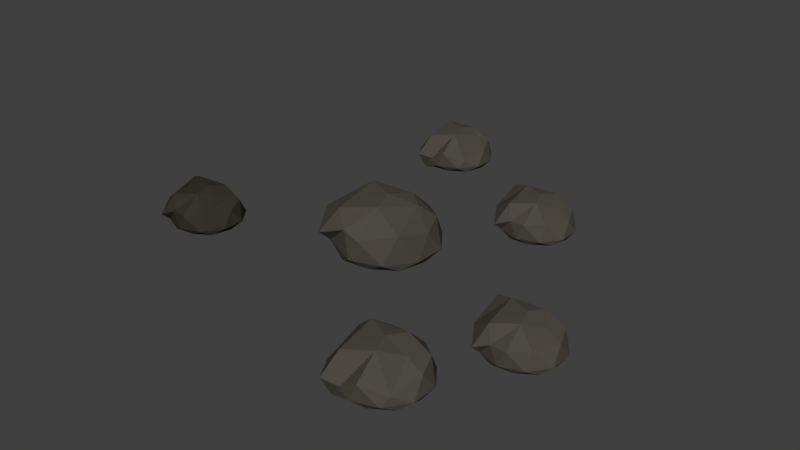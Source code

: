 # Source: morerocks.blend  (saved by Blender 2.77.0; exported with 4.5.12 LTS)
import bpy
from mathutils import Matrix  # noqa: F401  (used for matrix-valued properties, if any)

bpy.ops.wm.read_factory_settings(use_empty=True)
scene = bpy.context.scene
scene.name = 'Scene'

# ---- collections
col_collection_1 = bpy.data.collections.new('Collection 1'); scene.collection.children.link(col_collection_1)

# ---- materials (node trees are filled in below, after node groups)
mat_material_001 = bpy.data.materials.new('Material.001')
mat_material_001.alpha_threshold = 0.0
mat_material_001.diffuse_color = (0.07641, 0.06968, 0.0562, 1.0)
mat_material_001.roughness = 0.5

# ---- material node trees

# ---- world
world_world = bpy.data.worlds.new('World'); scene.world = world_world
world_world.color = (0.05088, 0.05088, 0.05088)
world_world.use_sun_shadow = False
world_world.sun_shadow_jitter_overblur = 0.0
world_world.cycles.sampling_method = 'MANUAL'

# ---- meshes
me_icosphere = bpy.data.meshes.new('Icosphere')
me_icosphere.from_pydata([(-0.006584, -0.5979, -0.000412), (0.4735, -0.5747, 0.3522), (-0.1917, -0.5747, 0.5683), (-0.6028, -0.4941, 0.002461), (-0.1917, -0.5747, -0.5634), (0.4735, -0.5747, -0.3472), (0.1275, -0.1943, 0.6679), (-0.4426, -0.2573, 0.6826), (-0.6747, -0.4702, -0.3205), (0.1612, -0.2057, -0.5691), (0.5877, -0.2075, -0.003368), (-0.003068, 0.1015, -0.009817), (-0.1151, -0.5886, 0.3333), (0.2758, -0.5886, 0.2063), (0.1671, -0.5764, 0.5404), (0.5581, -0.5764, 0.002248), (0.2758, -0.5886, -0.2048), (-0.3568, -0.508, 0.0007386), (-0.4655, -0.4959, 0.3348), (-0.1151, -0.5886, -0.3318), (-0.4655, -0.4958, -0.3303), (0.1671, -0.5764, -0.5359), (0.6249, -0.472, 0.2076), (0.6249, -0.472, -0.2035), (-0.008796, -0.4718, 0.6695), (0.382, -0.4717, 0.5429), (-0.6402, -0.3914, 0.2071), (-0.3986, -0.3914, 0.5402), (-0.515, -0.3903, -0.5469), (-0.8407, -0.377, -0.07067), (0.3833, -0.472, -0.5361), (-0.01172, -0.4723, -0.6635), (0.5119, -0.1063, 0.4177), (-0.0744, -0.1206, 0.6611), (-0.7145, -0.165, 0.2509), (-0.3407, -0.1646, -0.5552), (0.4521, -0.1583, -0.335), (0.1012, 0.07438, 0.2863), (0.3314, 0.006204, -0.1501), (-0.3172, 0.008284, 0.4636), (-0.4087, 0.07163, -0.2277), (0.1002, 0.0221, -0.3398), (-2.017, -0.5301, 0.9397), (-1.689, -0.5142, 1.18), (-2.143, -0.5143, 1.328), (-2.423, -0.5143, 0.9417), (-2.143, -0.5142, 0.5559), (-1.689, -0.5142, 0.7032), (-1.925, -0.2549, 1.395), (-2.314, -0.3528, 1.405), (-2.528, -0.175, 0.6834), (-1.902, -0.3476, 0.552), (-1.611, -0.2639, 0.9377), (-2.014, -0.05312, 0.9333), (-2.091, -0.5237, 1.167), (-1.824, -0.5237, 1.081), (-1.898, -0.5154, 1.308), (-1.632, -0.5154, 0.9415), (-1.824, -0.5237, 0.8004), (-2.255, -0.5237, 0.9405), (-2.33, -0.5155, 1.168), (-2.091, -0.5237, 0.7137), (-2.33, -0.5154, 0.7148), (-1.898, -0.5154, 0.5746), (-1.586, -0.4442, 1.082), (-1.586, -0.4442, 0.8012), (-2.018, -0.4441, 1.397), (-1.752, -0.444, 1.31), (-2.449, -0.4442, 1.081), (-2.284, -0.4442, 1.308), (-2.363, -0.4435, 0.5671), (-2.585, -0.4344, 0.8918), (-1.751, -0.4442, 0.5745), (-2.02, -0.5294, 0.4876), (-1.739, -0.2356, 1.242), (-2.133, -0.2746, 1.36), (-2.499, -0.2898, 1.111), (-2.245, -0.3196, 0.5614), (-1.704, -0.2303, 0.7116), (-1.943, -0.07165, 1.135), (-1.796, -0.1755, 0.8957), (-2.228, -0.1167, 1.256), (-2.291, -0.07352, 0.7848), (-1.944, -0.1073, 0.7083), (-0.7255, -0.4734, -2.307), (-0.3966, -0.4574, -2.065), (-0.8523, -0.4575, -1.917), (-1.134, -0.567, -2.305), (-0.8523, -0.4574, -2.693), (-0.3966, -0.4574, -2.545), (-0.6336, -0.1968, -1.849), (-1.024, -0.2952, -1.839), (-1.239, -0.2262, -2.565), (-0.6105, -0.2046, -2.697), (-0.3184, -0.2059, -2.309), (-0.7231, 0.005887, -2.313), (-0.7999, -0.467, -2.078), (-0.532, -0.467, -2.165), (-0.6065, -0.4586, -1.937), (-0.3386, -0.4586, -2.305), (-0.532, -0.467, -2.447), (-0.9654, -0.5766, -2.306), (-1.04, -0.5682, -2.077), (-0.7999, -0.467, -2.534), (-1.04, -0.5682, -2.533), (-0.6065, -0.4586, -2.674), (-0.2928, -0.3871, -2.165), (-0.2928, -0.3871, -2.446), (-0.727, -0.3869, -1.848), (-0.4593, -0.3869, -1.935), (-1.16, -0.4967, -2.165), (-0.9941, -0.4967, -1.937), (-1.074, -0.4959, -2.681), (-1.297, -0.4868, -2.355), (-0.4584, -0.3871, -2.674), (-0.729, -0.3873, -2.761), (-0.4079, -0.2954, -2.006), (-0.8421, -0.3263, -1.885), (-1.211, -0.3415, -2.135), (-0.9544, -0.1765, -2.687), (-0.4113, -0.1722, -2.536), (-0.6516, -0.01273, -2.111), (-0.5371, -0.118, -2.477), (-0.9383, -0.05801, -1.989), (-1.001, -0.01461, -2.463), (-0.6523, -0.04854, -2.54), (1.828, -0.4795, 2.193), (2.193, -0.4619, 2.461), (1.688, -0.4619, 2.625), (1.375, -0.5834, 2.195), (1.688, -0.4619, 1.765), (2.193, -0.4619, 1.93), (1.93, -0.173, 2.7), (1.497, -0.2821, 2.712), (1.258, -0.2055, 1.907), (1.956, -0.1817, 1.761), (2.279, -0.183, 2.191), (1.831, 0.05168, 2.186), (1.746, -0.4725, 2.446), (2.043, -0.4725, 2.35), (1.96, -0.4632, 2.604), (2.257, -0.4632, 2.195), (2.043, -0.4725, 2.038), (1.562, -0.5939, 2.194), (1.48, -0.5847, 2.448), (1.746, -0.4725, 1.941), (1.48, -0.5847, 1.942), (1.96, -0.4632, 1.786), (2.308, -0.3839, 2.351), (2.308, -0.3839, 2.039), (1.826, -0.3837, 2.702), (2.123, -0.3837, 2.606), (1.347, -0.5054, 2.351), (1.53, -0.5054, 2.603), (1.442, -0.5045, 1.778), (1.195, -0.4945, 2.14), (2.124, -0.3839, 1.786), (1.824, -0.3842, 1.689), (2.18, -0.2823, 2.526), (1.699, -0.3165, 2.661), (1.291, -0.3334, 2.384), (1.574, -0.1505, 1.772), (2.176, -0.1457, 1.939), (1.91, 0.03105, 2.411), (2.066, -0.08565, 2.164), (1.592, -0.01915, 2.545), (1.523, 0.02896, 2.02), (1.909, -0.008653, 1.935), (1.222, -0.4722, -1.273), (1.55, -0.4563, -1.032), (1.096, -0.4563, -0.885), (0.8159, -0.4563, -1.271), (1.096, -0.4563, -1.657), (1.55, -0.4563, -1.509), (1.314, -0.197, -0.8171), (0.9251, -0.2949, -0.8071), (0.7109, -0.1171, -1.529), (1.337, -0.2897, -1.661), (1.628, -0.206, -1.275), (1.225, 0.004792, -1.279), (1.148, -0.4658, -1.045), (1.415, -0.4658, -1.132), (1.341, -0.4575, -0.9041), (1.607, -0.4575, -1.271), (1.415, -0.4658, -1.412), (0.9836, -0.4658, -1.272), (0.9095, -0.4575, -1.044), (1.148, -0.4658, -1.499), (0.9095, -0.4575, -1.498), (1.341, -0.4575, -1.638), (1.653, -0.3863, -1.131), (1.653, -0.3863, -1.411), (1.221, -0.3862, -0.816), (1.487, -0.3861, -0.9023), (0.7904, -0.3863, -1.131), (0.9551, -0.3863, -0.9042), (0.8757, -0.3856, -1.645), (0.6536, -0.3765, -1.321), (1.488, -0.3863, -1.638), (1.219, -0.4715, -1.725), (1.5, -0.1777, -0.9707), (1.106, -0.2167, -0.8528), (0.7397, -0.2319, -1.101), (0.9946, -0.2617, -1.651), (1.535, -0.1724, -1.501), (1.296, -0.01373, -1.077), (1.444, -0.1176, -1.317), (1.011, -0.0588, -0.9564), (0.9482, -0.01561, -1.428), (1.295, -0.04938, -1.504), (-2.017, -0.5301, 0.9397), (-1.689, -0.5142, 1.18), (-2.143, -0.5143, 1.328), (-2.423, -0.5143, 0.9417), (-2.143, -0.5142, 0.5559), (-1.689, -0.5142, 0.7032), (-1.925, -0.2549, 1.395), (-2.314, -0.3528, 1.405), (-2.528, -0.175, 0.6834), (-1.902, -0.3476, 0.552), (-1.611, -0.2639, 0.9377), (-2.014, -0.05312, 0.9333), (-2.091, -0.5237, 1.167), (-1.824, -0.5237, 1.081), (-1.898, -0.5154, 1.308), (-1.632, -0.5154, 0.9415), (-1.824, -0.5237, 0.8004), (-2.255, -0.5237, 0.9405), (-2.33, -0.5155, 1.168), (-2.091, -0.5237, 0.7137), (-2.33, -0.5154, 0.7148), (-1.898, -0.5154, 0.5746), (-1.586, -0.4442, 1.082), (-1.586, -0.4442, 0.8012), (-2.018, -0.4441, 1.397), (-1.752, -0.444, 1.31), (-2.449, -0.4442, 1.081), (-2.284, -0.4442, 1.308), (-2.363, -0.4435, 0.5671), (-2.585, -0.4344, 0.8918), (-1.751, -0.4442, 0.5745), (-2.02, -0.5294, 0.4876), (-1.739, -0.2356, 1.242), (-2.133, -0.2746, 1.36), (-2.499, -0.2898, 1.111), (-2.245, -0.3196, 0.5614), (-1.704, -0.2303, 0.7116), (-1.943, -0.07165, 1.135), (-1.796, -0.1755, 0.8957), (-2.228, -0.1167, 1.256), (-2.291, -0.07352, 0.7848), (-1.944, -0.1073, 0.7083), (-2.017, -0.5301, 0.9397), (-1.689, -0.5142, 1.18), (-2.143, -0.5143, 1.328), (-2.423, -0.5143, 0.9417), (-2.143, -0.5142, 0.5559), (-1.689, -0.5142, 0.7032), (-1.925, -0.2549, 1.395), (-2.314, -0.3528, 1.405), (-2.528, -0.175, 0.6834), (-1.902, -0.3476, 0.552), (-1.611, -0.2639, 0.9377), (-2.014, -0.05312, 0.9333), (-2.091, -0.5237, 1.167), (-1.824, -0.5237, 1.081), (-1.898, -0.5154, 1.308), (-1.632, -0.5154, 0.9415), (-1.824, -0.5237, 0.8004), (-2.255, -0.5237, 0.9405), (-2.33, -0.5155, 1.168), (-2.091, -0.5237, 0.7137), (-2.33, -0.5154, 0.7148), (-1.898, -0.5154, 0.5746), (-1.586, -0.4442, 1.082), (-1.586, -0.4442, 0.8012), (-2.018, -0.4441, 1.397), (-1.752, -0.444, 1.31), (-2.449, -0.4442, 1.081), (-2.284, -0.4442, 1.308), (-2.363, -0.4435, 0.5671), (-2.585, -0.4344, 0.8918), (-1.751, -0.4442, 0.5745), (-2.02, -0.5294, 0.4876), (-1.739, -0.2356, 1.242), (-2.133, -0.2746, 1.36), (-2.499, -0.2898, 1.111), (-2.245, -0.3196, 0.5614), (-1.704, -0.2303, 0.7116), (-1.943, -0.07165, 1.135), (-1.796, -0.1755, 0.8957), (-2.228, -0.1167, 1.256), (-2.291, -0.07352, 0.7848), (-1.944, -0.1073, 0.7083), (2.482, -0.5413, 0.8696), (2.81, -0.5255, 1.11), (2.356, -0.5255, 1.257), (2.076, -0.5255, 0.8715), (2.356, -0.5255, 0.4857), (2.81, -0.5255, 0.6331), (2.574, -0.2661, 1.325), (2.185, -0.364, 1.335), (1.971, -0.1863, 0.6133), (2.597, -0.3589, 0.4818), (2.888, -0.2751, 0.8676), (2.485, -0.06436, 0.8632), (2.408, -0.535, 1.097), (2.675, -0.535, 1.011), (2.601, -0.5267, 1.238), (2.867, -0.5267, 0.8714), (2.675, -0.535, 0.7302), (2.244, -0.535, 0.8704), (2.169, -0.5267, 1.098), (2.408, -0.535, 0.6436), (2.169, -0.5267, 0.6446), (2.601, -0.5267, 0.5045), (2.913, -0.4554, 1.011), (2.913, -0.4554, 0.7311), (2.481, -0.4553, 1.326), (2.747, -0.4553, 1.24), (2.05, -0.4555, 1.011), (2.215, -0.4555, 1.238), (2.136, -0.4547, 0.4969), (1.914, -0.4457, 0.8217), (2.748, -0.4554, 0.5043), (2.479, -0.5407, 0.4174), (2.76, -0.2469, 1.172), (2.366, -0.2859, 1.29), (2.0, -0.3011, 1.041), (2.254, -0.3309, 0.4913), (2.795, -0.2416, 0.6414), (2.556, -0.08288, 1.065), (2.703, -0.1867, 0.8256), (2.271, -0.128, 1.186), (2.208, -0.08476, 0.7146), (2.555, -0.1185, 0.6382)], [], [(0, 13, 12), (1, 13, 15), (0, 12, 17), (0, 17, 19), (0, 19, 16), (1, 15, 22), (2, 14, 24), (3, 18, 26), (4, 20, 28), (5, 21, 30), (1, 22, 25), (2, 24, 27), (3, 26, 29), (4, 28, 31), (5, 30, 23), (6, 32, 37), (7, 33, 39), (8, 34, 40), (9, 35, 41), (10, 36, 38), (38, 41, 11), (38, 36, 41), (36, 9, 41), (41, 40, 11), (41, 35, 40), (35, 8, 40), (40, 39, 11), (40, 34, 39), (34, 7, 39), (39, 37, 11), (39, 33, 37), (33, 6, 37), (37, 38, 11), (37, 32, 38), (32, 10, 38), (23, 36, 10), (23, 30, 36), (30, 9, 36), (31, 35, 9), (31, 28, 35), (28, 8, 35), (29, 34, 8), (29, 26, 34), (26, 7, 34), (27, 33, 7), (27, 24, 33), (24, 6, 33), (25, 32, 6), (25, 22, 32), (22, 10, 32), (30, 31, 9), (30, 21, 31), (21, 4, 31), (28, 29, 8), (28, 20, 29), (20, 3, 29), (26, 27, 7), (26, 18, 27), (18, 2, 27), (24, 25, 6), (24, 14, 25), (14, 1, 25), (22, 23, 10), (22, 15, 23), (15, 5, 23), (16, 21, 5), (16, 19, 21), (19, 4, 21), (19, 20, 4), (19, 17, 20), (17, 3, 20), (17, 18, 3), (17, 12, 18), (12, 2, 18), (15, 16, 5), (15, 13, 16), (13, 0, 16), (12, 14, 2), (12, 13, 14), (13, 1, 14), (42, 55, 54), (43, 55, 57), (42, 54, 59), (42, 59, 61), (42, 61, 58), (43, 57, 64), (44, 56, 66), (45, 60, 68), (46, 62, 70), (47, 63, 72), (43, 64, 67), (44, 66, 69), (45, 68, 71), (46, 70, 73), (47, 72, 65), (48, 74, 79), (49, 75, 81), (50, 76, 82), (51, 77, 83), (52, 78, 80), (80, 83, 53), (80, 78, 83), (78, 51, 83), (83, 82, 53), (83, 77, 82), (77, 50, 82), (82, 81, 53), (82, 76, 81), (76, 49, 81), (81, 79, 53), (81, 75, 79), (75, 48, 79), (79, 80, 53), (79, 74, 80), (74, 52, 80), (65, 78, 52), (65, 72, 78), (72, 51, 78), (73, 77, 51), (73, 70, 77), (70, 50, 77), (71, 76, 50), (71, 68, 76), (68, 49, 76), (69, 75, 49), (69, 66, 75), (66, 48, 75), (67, 74, 48), (67, 64, 74), (64, 52, 74), (72, 73, 51), (72, 63, 73), (63, 46, 73), (70, 71, 50), (70, 62, 71), (62, 45, 71), (68, 69, 49), (68, 60, 69), (60, 44, 69), (66, 67, 48), (66, 56, 67), (56, 43, 67), (64, 65, 52), (64, 57, 65), (57, 47, 65), (58, 63, 47), (58, 61, 63), (61, 46, 63), (61, 62, 46), (61, 59, 62), (59, 45, 62), (59, 60, 45), (59, 54, 60), (54, 44, 60), (57, 58, 47), (57, 55, 58), (55, 42, 58), (54, 56, 44), (54, 55, 56), (55, 43, 56), (84, 97, 96), (85, 97, 99), (84, 96, 101), (84, 101, 103), (84, 103, 100), (85, 99, 106), (86, 98, 108), (87, 102, 110), (88, 104, 112), (89, 105, 114), (85, 106, 109), (86, 108, 111), (87, 110, 113), (88, 112, 115), (89, 114, 107), (90, 116, 121), (91, 117, 123), (92, 118, 124), (93, 119, 125), (94, 120, 122), (122, 125, 95), (122, 120, 125), (120, 93, 125), (125, 124, 95), (125, 119, 124), (119, 92, 124), (124, 123, 95), (124, 118, 123), (118, 91, 123), (123, 121, 95), (123, 117, 121), (117, 90, 121), (121, 122, 95), (121, 116, 122), (116, 94, 122), (107, 120, 94), (107, 114, 120), (114, 93, 120), (115, 119, 93), (115, 112, 119), (112, 92, 119), (113, 118, 92), (113, 110, 118), (110, 91, 118), (111, 117, 91), (111, 108, 117), (108, 90, 117), (109, 116, 90), (109, 106, 116), (106, 94, 116), (114, 115, 93), (114, 105, 115), (105, 88, 115), (112, 113, 92), (112, 104, 113), (104, 87, 113), (110, 111, 91), (110, 102, 111), (102, 86, 111), (108, 109, 90), (108, 98, 109), (98, 85, 109), (106, 107, 94), (106, 99, 107), (99, 89, 107), (100, 105, 89), (100, 103, 105), (103, 88, 105), (103, 104, 88), (103, 101, 104), (101, 87, 104), (101, 102, 87), (101, 96, 102), (96, 86, 102), (99, 100, 89), (99, 97, 100), (97, 84, 100), (96, 98, 86), (96, 97, 98), (97, 85, 98), (126, 139, 138), (127, 139, 141), (126, 138, 143), (126, 143, 145), (126, 145, 142), (127, 141, 148), (128, 140, 150), (129, 144, 152), (130, 146, 154), (131, 147, 156), (127, 148, 151), (128, 150, 153), (129, 152, 155), (130, 154, 157), (131, 156, 149), (132, 158, 163), (133, 159, 165), (134, 160, 166), (135, 161, 167), (136, 162, 164), (164, 167, 137), (164, 162, 167), (162, 135, 167), (167, 166, 137), (167, 161, 166), (161, 134, 166), (166, 165, 137), (166, 160, 165), (160, 133, 165), (165, 163, 137), (165, 159, 163), (159, 132, 163), (163, 164, 137), (163, 158, 164), (158, 136, 164), (149, 162, 136), (149, 156, 162), (156, 135, 162), (157, 161, 135), (157, 154, 161), (154, 134, 161), (155, 160, 134), (155, 152, 160), (152, 133, 160), (153, 159, 133), (153, 150, 159), (150, 132, 159), (151, 158, 132), (151, 148, 158), (148, 136, 158), (156, 157, 135), (156, 147, 157), (147, 130, 157), (154, 155, 134), (154, 146, 155), (146, 129, 155), (152, 153, 133), (152, 144, 153), (144, 128, 153), (150, 151, 132), (150, 140, 151), (140, 127, 151), (148, 149, 136), (148, 141, 149), (141, 131, 149), (142, 147, 131), (142, 145, 147), (145, 130, 147), (145, 146, 130), (145, 143, 146), (143, 129, 146), (143, 144, 129), (143, 138, 144), (138, 128, 144), (141, 142, 131), (141, 139, 142), (139, 126, 142), (138, 140, 128), (138, 139, 140), (139, 127, 140), (168, 181, 180), (169, 181, 183), (168, 180, 185), (168, 185, 187), (168, 187, 184), (169, 183, 190), (170, 182, 192), (171, 186, 194), (172, 188, 196), (173, 189, 198), (169, 190, 193), (170, 192, 195), (171, 194, 197), (172, 196, 199), (173, 198, 191), (174, 200, 205), (175, 201, 207), (176, 202, 208), (177, 203, 209), (178, 204, 206), (206, 209, 179), (206, 204, 209), (204, 177, 209), (209, 208, 179), (209, 203, 208), (203, 176, 208), (208, 207, 179), (208, 202, 207), (202, 175, 207), (207, 205, 179), (207, 201, 205), (201, 174, 205), (205, 206, 179), (205, 200, 206), (200, 178, 206), (191, 204, 178), (191, 198, 204), (198, 177, 204), (199, 203, 177), (199, 196, 203), (196, 176, 203), (197, 202, 176), (197, 194, 202), (194, 175, 202), (195, 201, 175), (195, 192, 201), (192, 174, 201), (193, 200, 174), (193, 190, 200), (190, 178, 200), (198, 199, 177), (198, 189, 199), (189, 172, 199), (196, 197, 176), (196, 188, 197), (188, 171, 197), (194, 195, 175), (194, 186, 195), (186, 170, 195), (192, 193, 174), (192, 182, 193), (182, 169, 193), (190, 191, 178), (190, 183, 191), (183, 173, 191), (184, 189, 173), (184, 187, 189), (187, 172, 189), (187, 188, 172), (187, 185, 188), (185, 171, 188), (185, 186, 171), (185, 180, 186), (180, 170, 186), (183, 184, 173), (183, 181, 184), (181, 168, 184), (180, 182, 170), (180, 181, 182), (181, 169, 182), (210, 223, 222), (211, 223, 225), (210, 222, 227), (210, 227, 229), (210, 229, 226), (211, 225, 232), (212, 224, 234), (213, 228, 236), (214, 230, 238), (215, 231, 240), (211, 232, 235), (212, 234, 237), (213, 236, 239), (214, 238, 241), (215, 240, 233), (216, 242, 247), (217, 243, 249), (218, 244, 250), (219, 245, 251), (220, 246, 248), (248, 251, 221), (248, 246, 251), (246, 219, 251), (251, 250, 221), (251, 245, 250), (245, 218, 250), (250, 249, 221), (250, 244, 249), (244, 217, 249), (249, 247, 221), (249, 243, 247), (243, 216, 247), (247, 248, 221), (247, 242, 248), (242, 220, 248), (233, 246, 220), (233, 240, 246), (240, 219, 246), (241, 245, 219), (241, 238, 245), (238, 218, 245), (239, 244, 218), (239, 236, 244), (236, 217, 244), (237, 243, 217), (237, 234, 243), (234, 216, 243), (235, 242, 216), (235, 232, 242), (232, 220, 242), (240, 241, 219), (240, 231, 241), (231, 214, 241), (238, 239, 218), (238, 230, 239), (230, 213, 239), (236, 237, 217), (236, 228, 237), (228, 212, 237), (234, 235, 216), (234, 224, 235), (224, 211, 235), (232, 233, 220), (232, 225, 233), (225, 215, 233), (226, 231, 215), (226, 229, 231), (229, 214, 231), (229, 230, 214), (229, 227, 230), (227, 213, 230), (227, 228, 213), (227, 222, 228), (222, 212, 228), (225, 226, 215), (225, 223, 226), (223, 210, 226), (222, 224, 212), (222, 223, 224), (223, 211, 224), (252, 265, 264), (253, 265, 267), (252, 264, 269), (252, 269, 271), (252, 271, 268), (253, 267, 274), (254, 266, 276), (255, 270, 278), (256, 272, 280), (257, 273, 282), (253, 274, 277), (254, 276, 279), (255, 278, 281), (256, 280, 283), (257, 282, 275), (258, 284, 289), (259, 285, 291), (260, 286, 292), (261, 287, 293), (262, 288, 290), (290, 293, 263), (290, 288, 293), (288, 261, 293), (293, 292, 263), (293, 287, 292), (287, 260, 292), (292, 291, 263), (292, 286, 291), (286, 259, 291), (291, 289, 263), (291, 285, 289), (285, 258, 289), (289, 290, 263), (289, 284, 290), (284, 262, 290), (275, 288, 262), (275, 282, 288), (282, 261, 288), (283, 287, 261), (283, 280, 287), (280, 260, 287), (281, 286, 260), (281, 278, 286), (278, 259, 286), (279, 285, 259), (279, 276, 285), (276, 258, 285), (277, 284, 258), (277, 274, 284), (274, 262, 284), (282, 283, 261), (282, 273, 283), (273, 256, 283), (280, 281, 260), (280, 272, 281), (272, 255, 281), (278, 279, 259), (278, 270, 279), (270, 254, 279), (276, 277, 258), (276, 266, 277), (266, 253, 277), (274, 275, 262), (274, 267, 275), (267, 257, 275), (268, 273, 257), (268, 271, 273), (271, 256, 273), (271, 272, 256), (271, 269, 272), (269, 255, 272), (269, 270, 255), (269, 264, 270), (264, 254, 270), (267, 268, 257), (267, 265, 268), (265, 252, 268), (264, 266, 254), (264, 265, 266), (265, 253, 266), (294, 307, 306), (295, 307, 309), (294, 306, 311), (294, 311, 313), (294, 313, 310), (295, 309, 316), (296, 308, 318), (297, 312, 320), (298, 314, 322), (299, 315, 324), (295, 316, 319), (296, 318, 321), (297, 320, 323), (298, 322, 325), (299, 324, 317), (300, 326, 331), (301, 327, 333), (302, 328, 334), (303, 329, 335), (304, 330, 332), (332, 335, 305), (332, 330, 335), (330, 303, 335), (335, 334, 305), (335, 329, 334), (329, 302, 334), (334, 333, 305), (334, 328, 333), (328, 301, 333), (333, 331, 305), (333, 327, 331), (327, 300, 331), (331, 332, 305), (331, 326, 332), (326, 304, 332), (317, 330, 304), (317, 324, 330), (324, 303, 330), (325, 329, 303), (325, 322, 329), (322, 302, 329), (323, 328, 302), (323, 320, 328), (320, 301, 328), (321, 327, 301), (321, 318, 327), (318, 300, 327), (319, 326, 300), (319, 316, 326), (316, 304, 326), (324, 325, 303), (324, 315, 325), (315, 298, 325), (322, 323, 302), (322, 314, 323), (314, 297, 323), (320, 321, 301), (320, 312, 321), (312, 296, 321), (318, 319, 300), (318, 308, 319), (308, 295, 319), (316, 317, 304), (316, 309, 317), (309, 299, 317), (310, 315, 299), (310, 313, 315), (313, 298, 315), (313, 314, 298), (313, 311, 314), (311, 297, 314), (311, 312, 297), (311, 306, 312), (306, 296, 312), (309, 310, 299), (309, 307, 310), (307, 294, 310), (306, 308, 296), (306, 307, 308), (307, 295, 308)])
me_icosphere.materials.append(mat_material_001)
me_icosphere.use_remesh_preserve_volume = False
me_icosphere.use_remesh_preserve_attributes = False
me_icosphere.use_mirror_vertex_groups = False
me_icosphere.update()

# ---- objects
ob_icosphere = bpy.data.objects.new('Icosphere', me_icosphere)

# ---- transforms, parenting, visibility, modifiers, constraints
ob_icosphere.location = (-0.03104, -0.3108, 0.5271)
ob_icosphere.rotation_euler = (1.571, 0.0, 0.0)
ob_icosphere.scale = (1.364, 1.364, 1.364)
ob_icosphere.lineart.crease_threshold = 0.0

# ---- collection membership
col_collection_1.objects.link(ob_icosphere)

# ---- scene / render settings (as saved in the file)
scene.frame_start = 1; scene.frame_end = 250; scene.frame_set(1)
scene.render.engine = 'CYCLES'
scene.render.resolution_percentage = 50
scene.render.dither_intensity = 0.0
scene.cycles.use_denoising = False
scene.cycles.samples = 128
scene.cycles.sampling_pattern = 'TABULATED_SOBOL'
scene.cycles.light_sampling_threshold = 0.0
scene.cycles.use_adaptive_sampling = False
scene.cycles.use_light_tree = False
scene.cycles.blur_glossy = 0.0
scene.cycles.sample_clamp_indirect = 0.0
scene.view_settings.view_transform = 'Standard'
bpy.context.view_layer.update()

# ---- added for rendering (the .blend has no active camera and no usable light): camera, sun
cam_auto = bpy.data.cameras.new('AutoCamera')
cam_auto.lens = 50.0
cam_auto.sensor_width = 36.0
cam_auto.clip_end = 1000.0
ob_auto_camera = bpy.data.objects.new('AutoCamera', cam_auto)
scene.collection.objects.link(ob_auto_camera)
ob_auto_camera.location = (10.0213, -12.0717, 8.05188)
ob_auto_camera.rotation_euler = (1.09748, -7.21219e-08, 0.694738)
scene.camera = ob_auto_camera
light_auto_sun = bpy.data.lights.new('AutoSun', 'SUN')
light_auto_sun.energy = 3.0
light_auto_sun.angle = 0.0523599
ob_auto_sun = bpy.data.objects.new('AutoSun', light_auto_sun)
scene.collection.objects.link(ob_auto_sun)
ob_auto_sun.rotation_euler = (0.872665, 0.174533, 0.523599)
bpy.context.view_layer.update()
